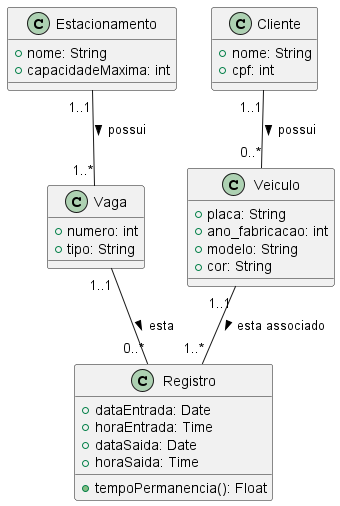

The diagram above was rendered by PlantUML. Its source (embedded in the PNG):
@startuml DC - Gestão de Estacionamento

class Estacionamento {
    +nome: String 
    +capacidadeMaxima: int 
}

class Vaga {
    +numero: int 
    +tipo: String 
}

class Cliente {
    +nome: String 
    +cpf: int 
}

class Veiculo {
    +placa: String
    +ano_fabricacao: int
    +modelo: String
    +cor: String
}

class Registro {
    +dataEntrada: Date
    +horaEntrada: Time
    +dataSaida: Date
    +horaSaida: Time
    +tempoPermanencia(): Float
}

Estacionamento "1..1" -- "1..*" Vaga: possui >
Vaga "1..1" -- "0..*" Registro: esta >
Veiculo "1..1" -- "1..*" Registro: esta associado >
Cliente "1..1" -- "0..*" Veiculo: possui >

@enduml